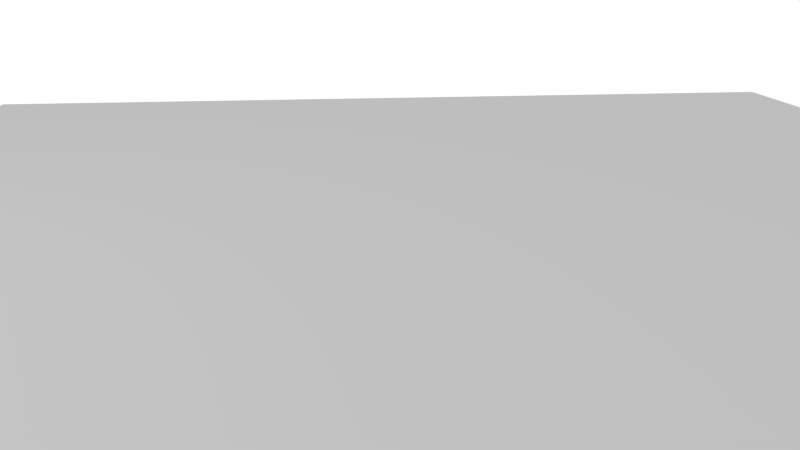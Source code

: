 # Source: dev3.blend  (saved by Blender 2.76.0; exported with 4.5.12 LTS)
import bpy
from mathutils import Matrix  # noqa: F401  (used for matrix-valued properties, if any)

bpy.ops.wm.read_factory_settings(use_empty=True)
scene = bpy.context.scene
scene.name = 'Scene'

# ---- collections
col_collection_1 = bpy.data.collections.new('Collection 1'); scene.collection.children.link(col_collection_1)

# ---- materials (node trees are filled in below, after node groups)
mat_yr_material = bpy.data.materials.new('YR-Material')
mat_yr_material.alpha_threshold = 0.0
mat_yr_material.use_transparent_shadow = False
mat_yr_material.roughness = 0.5
mat_material_001 = bpy.data.materials.new('Material.001')
mat_material_001.alpha_threshold = 0.0
mat_material_001.use_transparent_shadow = False
mat_material_001.diffuse_color = (0.5136, 0.5105, 0.5173, 1.0)
mat_material_001.specular_color = (1.0, 0.5673, 0.1096)
mat_material_001.roughness = 0.5

# ---- material node trees

# ---- world
world_world = bpy.data.worlds.new('World'); scene.world = world_world
world_world.color = (1.0, 1.0, 1.0)
world_world.use_sun_shadow = False
world_world.sun_shadow_jitter_overblur = 0.0
world_world.cycles.sampling_method = 'MANUAL'
world_world.cycles.sample_map_resolution = 256
world_world.light_settings.ao_factor = 0.5943

# ---- cameras
cam_camera = bpy.data.cameras.new('Camera')
cam_camera.clip_end = 100.0
cam_camera.lens = 35.0
cam_camera.sensor_width = 32.0
cam_camera.sensor_height = 18.0
cam_camera.ortho_scale = 7.314
cam_camera.dof.focus_distance = 0.0
cam_camera.dof.aperture_fstop = 128.0

# ---- lights
light_point_004 = bpy.data.lights.new('Point.004', 'POINT')
light_point_004.transmission_factor = 0.0
light_point_004.energy = 104.0
light_point_004.shadow_buffer_clip_start = 0.5
light_point_004.shadow_soft_size = 0.1
light_point_004.shadow_maximum_resolution = 0.006
light_point_004.use_absolute_resolution = True
light_point_004.cycles.use_multiple_importance_sampling = False
light_point_002 = bpy.data.lights.new('Point.002', 'POINT')
light_point_002.transmission_factor = 0.0
light_point_002.energy = 100.0
light_point_002.shadow_buffer_clip_start = 0.5
light_point_002.shadow_soft_size = 0.1
light_point_002.shadow_maximum_resolution = 0.006
light_point_002.use_absolute_resolution = True
light_point_002.cycles.use_multiple_importance_sampling = False
light_point_001 = bpy.data.lights.new('Point.001', 'POINT')
light_point_001.transmission_factor = 0.0
light_point_001.energy = 104.0
light_point_001.shadow_buffer_clip_start = 0.5
light_point_001.shadow_soft_size = 0.1
light_point_001.shadow_maximum_resolution = 0.006
light_point_001.use_absolute_resolution = True
light_point_001.cycles.use_multiple_importance_sampling = False
light_point = bpy.data.lights.new('Point', 'POINT')
light_point.transmission_factor = 0.0
light_point.energy = 100.0
light_point.shadow_buffer_clip_start = 0.5
light_point.shadow_soft_size = 0.1
light_point.shadow_maximum_resolution = 0.006
light_point.use_absolute_resolution = True
light_point.cycles.use_multiple_importance_sampling = False

# ---- meshes
me_cylinder = bpy.data.meshes.new('Cylinder')
me_cylinder.from_pydata([(0.0, 1.0, -1.0), (0.0, 1.0, 1.0), (0.1951, 0.9808, -1.0), (0.1951, 0.9808, 1.0), (0.3827, 0.9239, -1.0), (0.3827, 0.9239, 1.0), (0.5556, 0.8315, -1.0), (0.5556, 0.8315, 1.0), (0.7071, 0.7071, -1.0), (0.7071, 0.7071, 1.0), (0.8315, 0.5556, -1.0), (0.8315, 0.5556, 1.0), (0.9239, 0.3827, -1.0), (0.9239, 0.3827, 1.0), (0.9808, 0.1951, -1.0), (0.9808, 0.1951, 1.0), (1.0, 7.55e-08, -1.0), (1.0, 7.55e-08, 1.0), (0.9808, -0.1951, -1.0), (0.9808, -0.1951, 1.0), (0.9239, -0.3827, -1.0), (0.9239, -0.3827, 1.0), (0.8315, -0.5556, -1.0), (0.8315, -0.5556, 1.0), (0.7071, -0.7071, -1.0), (0.7071, -0.7071, 1.0), (0.5556, -0.8315, -1.0), (0.5556, -0.8315, 1.0), (0.3827, -0.9239, -1.0), (0.3827, -0.9239, 1.0), (0.1951, -0.9808, -1.0), (0.1951, -0.9808, 1.0), (-3.258e-07, -1.0, -1.0), (-3.258e-07, -1.0, 1.0), (-0.1951, -0.9808, -1.0), (-0.1951, -0.9808, 1.0), (-0.3827, -0.9239, -1.0), (-0.3827, -0.9239, 1.0), (-0.5556, -0.8315, -1.0), (-0.5556, -0.8315, 1.0), (-0.7071, -0.7071, -1.0), (-0.7071, -0.7071, 1.0), (-0.8315, -0.5556, -1.0), (-0.8315, -0.5556, 1.0), (-0.9239, -0.3827, -1.0), (-0.9239, -0.3827, 1.0), (-0.9808, -0.1951, -1.0), (-0.9808, -0.1951, 1.0), (-1.0, 9.656e-07, -1.0), (-1.0, 9.656e-07, 1.0), (-0.9808, 0.1951, -1.0), (-0.9808, 0.1951, 1.0), (-0.9239, 0.3827, -1.0), (-0.9239, 0.3827, 1.0), (-0.8315, 0.5556, -1.0), (-0.8315, 0.5556, 1.0), (-0.7071, 0.7071, -1.0), (-0.7071, 0.7071, 1.0), (-0.5556, 0.8315, -1.0), (-0.5556, 0.8315, 1.0), (-0.3827, 0.9239, -1.0), (-0.3827, 0.9239, 1.0), (-0.1951, 0.9808, -1.0), (-0.1951, 0.9808, 1.0)], [], [(0, 1, 3, 2), (2, 3, 5, 4), (4, 5, 7, 6), (6, 7, 9, 8), (8, 9, 11, 10), (10, 11, 13, 12), (12, 13, 15, 14), (14, 15, 17, 16), (16, 17, 19, 18), (18, 19, 21, 20), (20, 21, 23, 22), (22, 23, 25, 24), (24, 25, 27, 26), (26, 27, 29, 28), (28, 29, 31, 30), (30, 31, 33, 32), (32, 33, 35, 34), (34, 35, 37, 36), (36, 37, 39, 38), (38, 39, 41, 40), (40, 41, 43, 42), (42, 43, 45, 44), (44, 45, 47, 46), (46, 47, 49, 48), (48, 49, 51, 50), (50, 51, 53, 52), (52, 53, 55, 54), (54, 55, 57, 56), (56, 57, 59, 58), (58, 59, 61, 60), (3, 1, 63, 61, 59, 57, 55, 53, 51, 49, 47, 45, 43, 41, 39, 37, 35, 33, 31, 29, 27, 25, 23, 21, 19, 17, 15, 13, 11, 9, 7, 5), (62, 63, 1, 0), (60, 61, 63, 62), (0, 2, 4, 6, 8, 10, 12, 14, 16, 18, 20, 22, 24, 26, 28, 30, 32, 34, 36, 38, 40, 42, 44, 46, 48, 50, 52, 54, 56, 58, 60, 62)])
me_cylinder.materials.append(mat_yr_material)
me_cylinder.use_remesh_preserve_volume = False
me_cylinder.use_remesh_preserve_attributes = False
me_cylinder.use_mirror_vertex_groups = False
me_cylinder.update()
me_plane = bpy.data.meshes.new('Plane')
me_plane.from_pydata([(-1.0, -1.0, 0.0), (1.0, -1.0, 0.0), (-1.0, 1.0, 0.0), (1.0, 1.0, 0.0)], [], [(0, 1, 3, 2)])
me_plane.materials.append(mat_material_001)
me_plane.use_remesh_preserve_volume = False
me_plane.use_remesh_preserve_attributes = False
me_plane.use_mirror_vertex_groups = False
me_plane.update()

# ---- objects
ob_cylinder = bpy.data.objects.new('Cylinder', me_cylinder)
ob_point_004 = bpy.data.objects.new('Point.004', light_point_004)
ob_plane = bpy.data.objects.new('Plane', me_plane)
ob_point_002 = bpy.data.objects.new('Point.002', light_point_002)
ob_point_001 = bpy.data.objects.new('Point.001', light_point_001)
ob_point = bpy.data.objects.new('Point', light_point)
ob_camera = bpy.data.objects.new('Camera', cam_camera)

# ---- transforms, parenting, visibility, modifiers, constraints
ob_cylinder.location = (1.55, -11.14, -2.03)
ob_cylinder.rotation_euler = (-1.542, 0.4599, -1.033)
ob_cylinder.scale = (0.3681, 0.3681, 2.575)
ob_cylinder.lineart.crease_threshold = 0.0
ob_point_004.location = (-0.6568, -4.478, 8.147)
ob_point_004.lineart.crease_threshold = 0.0
ob_plane.location = (0.8952, 4.273, -0.264)
ob_plane.rotation_euler = (0.0, -0.0, 0.8551)
ob_plane.scale = (11.0, 11.0, 11.0)
ob_plane.lineart.crease_threshold = 0.0
ob_point_002.location = (3.233, -9.901, 5.294)
ob_point_002.lineart.crease_threshold = 0.0
ob_point_001.location = (5.346, -9.11, 5.155)
ob_point_001.lineart.crease_threshold = 0.0
ob_point.location = (-3.37, -8.381, 5.264)
ob_point.lineart.crease_threshold = 0.0
ob_camera.location = (11.67, -5.768, 3.452)
ob_camera.rotation_euler = (1.283, 0.01082, 0.8149)
ob_camera.lock_rotations_4d = False
ob_camera.empty_display_type = 'ARROWS'
ob_camera.color = (0.0, 0.0, 0.0, 0.0)
ob_camera.display_type = 'WIRE'
ob_camera.lineart.crease_threshold = 0.0

# ---- collection membership
col_collection_1.objects.link(ob_cylinder)
col_collection_1.objects.link(ob_point_004)
col_collection_1.objects.link(ob_plane)
col_collection_1.objects.link(ob_point_002)
col_collection_1.objects.link(ob_point_001)
col_collection_1.objects.link(ob_point)
col_collection_1.objects.link(ob_camera)

# ---- scene / render settings (as saved in the file)
scene.camera = ob_camera
scene.frame_start = 1; scene.frame_end = 250; scene.frame_set(0)
scene.render.engine = 'BLENDER_EEVEE_NEXT'
scene.render.image_settings.color_mode = 'RGB'
scene.render.resolution_percentage = 50
scene.render.dither_intensity = 0.0
scene.render.use_compositing = False
scene.render.use_sequencer = False
scene.cycles.use_denoising = False
scene.cycles.samples = 10
scene.cycles.sampling_pattern = 'TABULATED_SOBOL'
scene.cycles.light_sampling_threshold = 0.0
scene.cycles.use_adaptive_sampling = False
scene.cycles.use_light_tree = False
scene.cycles.blur_glossy = 0.0
scene.cycles.pixel_filter_type = 'GAUSSIAN'
scene.cycles.sample_clamp_indirect = 0.0
scene.view_settings.view_transform = 'Standard'
bpy.context.view_layer.update()
